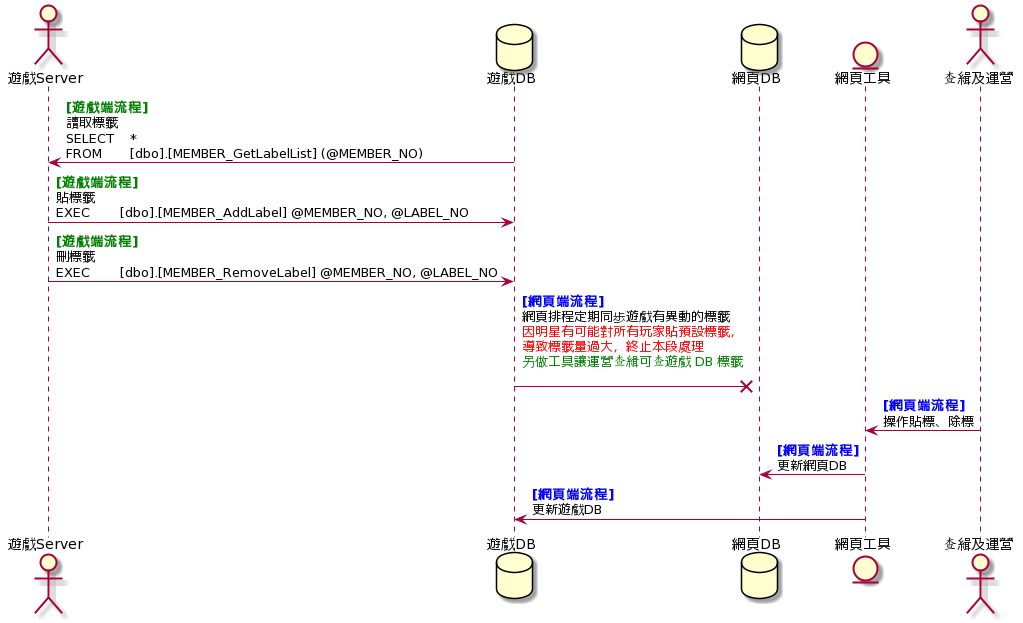

The diagram above was rendered by PlantUML. Its source (embedded in the PNG):
@startuml
actor 遊戲Server
database 遊戲DB
database 網頁DB
entity 網頁工具
actor 查緝及運營

遊戲Server <- 遊戲DB: <b><font color=green>[遊戲端流程]</font></b>\n讀取標籤\nSELECT\t*\nFROM\t[dbo].[MEMBER_GetLabelList] (@MEMBER_NO)
遊戲Server -> 遊戲DB: <b><font color=green>[遊戲端流程]</font></b>\n貼標籤\nEXEC\t[dbo].[MEMBER_AddLabel] @MEMBER_NO, @LABEL_NO
遊戲Server -> 遊戲DB: <b><font color=green>[遊戲端流程]</font></b>\n刪標籤\nEXEC\t[dbo].[MEMBER_RemoveLabel] @MEMBER_NO, @LABEL_NO

遊戲DB ->x 網頁DB: <b><font color=blue>[網頁端流程]</font></b>\n網頁排程定期同步遊戲有異動的標籤\n<font color=red>因明星有可能對所有玩家貼預設標籤，</font>\n<font color=red>導致標籤量過大，終止本段處理</font>\n<font color=green>另做工具讓運營查緝可查遊戲 DB 標籤</font>\n

查緝及運營 -> 網頁工具: <b><font color=blue>[網頁端流程]</font></b>\n操作貼標、除標
網頁工具 -> 網頁DB: <b><font color=blue>[網頁端流程]</font></b>\n更新網頁DB
網頁工具 -> 遊戲DB: <b><font color=blue>[網頁端流程]</font></b>\n更新遊戲DB
@enduml